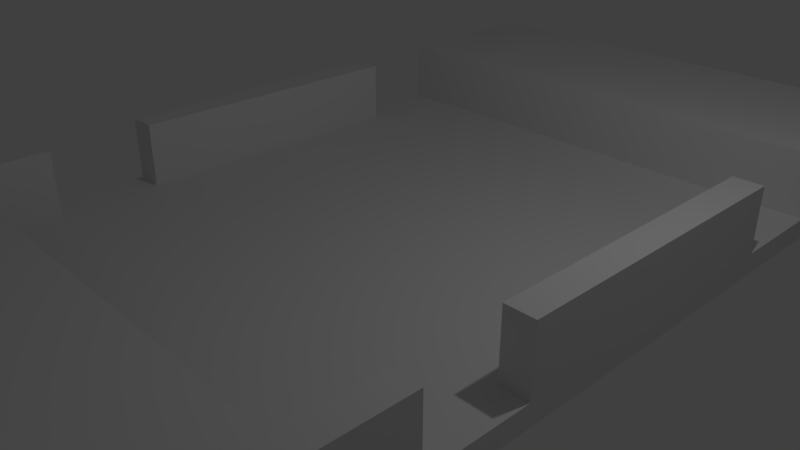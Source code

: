 # Source: phone_v4.blend  (saved by Blender 2.79.0; exported with 4.5.12 LTS)
import bpy
from mathutils import Matrix  # noqa: F401  (used for matrix-valued properties, if any)

bpy.ops.wm.read_factory_settings(use_empty=True)
scene = bpy.context.scene
scene.name = 'Scene'

# ---- collections
col_collection_1 = bpy.data.collections.new('Collection 1'); scene.collection.children.link(col_collection_1)
col_collection_2 = bpy.data.collections.new('Collection 2'); scene.collection.children.link(col_collection_2)
col_collection_2.hide_render = True
col_collection_2.hide_viewport = True
col_collection_3 = bpy.data.collections.new('Collection 3'); scene.collection.children.link(col_collection_3)

# ---- materials (node trees are filled in below, after node groups)
mat_material = bpy.data.materials.new('Material')
mat_material.alpha_threshold = 0.0
mat_material.use_transparent_shadow = False
mat_material.roughness = 0.5
mat_material.line_color = (0.0, 0.0, 0.0, 1.0)

# ---- material node trees

# ---- world
world_world = bpy.data.worlds.new('World'); scene.world = world_world
world_world.color = (0.05088, 0.05088, 0.05088)
world_world.use_sun_shadow = False
world_world.sun_shadow_jitter_overblur = 0.0
world_world.cycles.sampling_method = 'MANUAL'

# ---- cameras
cam_camera = bpy.data.cameras.new('Camera')
cam_camera.clip_end = 100.0
cam_camera.lens = 35.0
cam_camera.sensor_width = 32.0
cam_camera.sensor_height = 18.0
cam_camera.ortho_scale = 7.314
cam_camera.dof.focus_distance = 0.0
cam_camera.dof.aperture_fstop = 128.0

# ---- lights
light_lamp = bpy.data.lights.new('Lamp', 'POINT')
light_lamp.transmission_factor = 0.0
light_lamp.cutoff_distance = 30.0
light_lamp.energy = 100.0
light_lamp.shadow_buffer_clip_start = 1.001
light_lamp.shadow_soft_size = 0.1
light_lamp.shadow_maximum_resolution = 0.006
light_lamp.use_absolute_resolution = True

# ---- meshes
me_cube = bpy.data.meshes.new('Cube')
me_cube.from_pydata([(3.6, 7.0, 0.0), (3.6, -7.0, 0.0), (-3.6, -7.0, 0.0), (-3.6, 7.0, 0.0), (3.6, 7.0, 1.2), (3.6, -7.0, 1.2), (-3.6, -7.0, 1.2), (-3.6, 7.0, 1.2), (3.2, -6.6, 1.2), (-3.2, -6.6, 1.2), (3.2, -6.6, 0.3), (-3.2, -6.6, 0.3), (-3.6, 4.4, 1.2), (-3.2, 4.4, 0.3), (-3.6, 4.4, 0.0), (-3.2, 3.0, 0.3), (-3.2, 3.0, 1.2), (-3.6, 3.0, 1.2), (-3.6, 3.0, 0.0), (-3.6, 3.0, 0.3), (-3.6, 4.4, 0.3), (3.2, 4.4, 0.3), (3.2, 3.0, 0.3), (3.2, 3.0, 1.2), (3.6, 4.4, 1.2), (3.6, 3.0, 1.2), (3.6, 3.0, 0.0), (3.6, 4.4, 0.0), (3.6, 3.0, 0.3), (3.6, 4.4, 0.3), (-3.6, -1.2, 0.0), (-3.6, -1.2, 1.2), (-3.2, -1.2, 1.2), (-3.2, -1.2, 0.3), (-3.6, -2.6, 1.2), (-3.6, -2.6, 0.0), (-3.2, -2.6, 1.2), (-3.2, -2.6, 0.3), (-3.6, -1.2, 0.3), (-3.6, -2.6, 0.3), (3.6, -1.2, 1.2), (3.6, -1.2, 0.0), (3.2, -1.2, 1.2), (3.2, -1.2, 0.3), (3.6, -2.6, 1.2), (3.6, -2.6, 0.0), (3.2, -2.6, 1.2), (3.2, -2.6, 0.3), (3.6, -2.6, 0.3), (3.6, -1.2, 0.3), (-3.2, -5.6, 0.3), (3.2, -5.6, 0.3), (-2.8, -5.6, 0.6), (-2.8, -6.6, 0.6), (2.8, -5.6, 0.6), (-2.8, -6.6, 0.3), (-2.8, -5.6, 0.3), (2.8, -6.6, 0.6), (2.8, -6.6, 0.3), (2.8, -5.6, 0.3), (2.788, -6.6, 0.3), (-3.2, -6.6, 0.6), (3.2, -6.6, 0.6), (2.8, -6.6, 1.2), (-2.8, -6.6, 1.2)], [], [(0, 27, 26, 41, 45, 1, 2, 35, 30, 18, 14, 3), (56, 55, 53, 52), (0, 4, 24, 29, 27), (1, 5, 6, 2), (2, 6, 34, 39, 35), (4, 0, 3, 7), (10, 58, 57, 62), (5, 44, 46, 8), (8, 46, 47, 51, 10, 62), (20, 19, 15, 13), (14, 20, 12, 7, 3), (15, 16, 32, 33), (16, 17, 31, 32), (18, 19, 20, 14), (19, 17, 16, 15), (4, 7, 12, 24), (26, 28, 25, 40, 49, 41), (27, 29, 28, 26), (21, 22, 28, 29), (22, 23, 25, 28), (20, 29, 24, 12), (21, 13, 15, 33, 37, 50, 56, 59, 51, 47, 43, 22), (30, 38, 31, 17, 19, 18), (35, 39, 38, 30), (36, 34, 6, 9), (37, 36, 9, 61, 11, 50), (38, 33, 32, 31), (37, 33, 38, 39), (39, 34, 36, 37), (41, 49, 48, 45), (42, 40, 25, 23), (43, 42, 23, 22), (45, 48, 44, 5, 1), (48, 49, 43, 47), (40, 42, 43, 49), (47, 46, 44, 48), (55, 56, 50, 11), (51, 59, 60, 10), (6, 5, 8, 63, 64, 9), (58, 59, 54, 57), (59, 56, 52, 54), (61, 53, 55, 11), (61, 9, 64, 53), (52, 53, 57, 54), (8, 62, 57, 63), (53, 64, 63, 57)])
me_cube.materials.append(mat_material)
me_cube.use_remesh_preserve_volume = False
me_cube.use_remesh_preserve_attributes = False
me_cube.use_mirror_vertex_groups = False
me_cube.update()
me_cube_001 = bpy.data.meshes.new('Cube.001')
me_cube_001.from_pydata([(-3.8, -7.2, 0.0), (-3.8, -7.2, 0.5), (-3.8, 7.2, 0.0), (-3.8, 7.2, 0.5), (3.8, -7.2, 0.0), (3.8, -7.2, 0.5), (3.8, 7.2, 0.0), (3.8, 7.2, 0.5), (-3.6, -7.0, 0.5), (-3.6, 7.0, 0.5), (3.6, 7.0, 0.5), (3.6, -7.0, 0.5), (-3.6, -7.0, 0.2), (-3.6, 7.0, 0.2), (3.6, 7.0, 0.2), (3.6, -7.0, 0.2)], [], [(0, 1, 3, 2), (2, 3, 7, 6), (6, 7, 5, 4), (4, 5, 1, 0), (2, 6, 4, 0), (3, 1, 8, 9), (8, 11, 15, 12), (1, 5, 11, 8), (7, 3, 9, 10), (5, 7, 10, 11), (14, 13, 12, 15), (10, 9, 13, 14), (11, 10, 14, 15), (9, 8, 12, 13)])
me_cube_001.use_remesh_preserve_volume = False
me_cube_001.use_remesh_preserve_attributes = False
me_cube_001.use_mirror_vertex_groups = False
me_cube_001.update()
me_cube_002 = bpy.data.meshes.new('Cube.002')
me_cube_002.from_pydata([(-3.2, -1.5, 0.0), (-3.2, -1.5, 0.3), (-3.2, 1.5, 0.0), (-3.2, 1.5, 0.3), (3.2, -1.5, 0.0), (3.2, -1.5, 0.3), (3.2, 1.5, 0.0), (3.2, 1.5, 0.3), (2.8, 1.5, 0.3), (2.8, -1.5, 0.3), (-2.8, 1.5, 0.3), (-2.8, -1.5, 0.3), (2.8, 1.5, 0.6), (3.2, 1.5, 0.6), (3.2, -1.5, 0.6), (2.8, -1.5, 0.6), (-3.2, -1.5, 0.6), (-3.2, 1.5, 0.6), (-2.8, -1.5, 0.6), (-2.8, 1.5, 0.6)], [], [(0, 1, 3, 2), (2, 3, 10, 8, 7, 6), (6, 7, 5, 4), (4, 5, 9, 11, 1, 0), (2, 6, 4, 0), (7, 8, 12, 13), (9, 8, 10, 11), (1, 11, 18, 16), (13, 12, 15, 14), (8, 9, 15, 12), (5, 7, 13, 14), (9, 5, 14, 15), (18, 19, 17, 16), (11, 10, 19, 18), (10, 3, 17, 19), (3, 1, 16, 17)])
me_cube_002.use_remesh_preserve_volume = False
me_cube_002.use_remesh_preserve_attributes = False
me_cube_002.use_mirror_vertex_groups = False
me_cube_002.update()

# ---- objects
ob_cube = bpy.data.objects.new('Cube', me_cube)
ob_lamp = bpy.data.objects.new('Lamp', light_lamp)
ob_camera = bpy.data.objects.new('Camera', cam_camera)
ob_cube_001 = bpy.data.objects.new('Cube.001', me_cube_001)
ob_cube_002 = bpy.data.objects.new('Cube.002', me_cube_002)

# ---- transforms, parenting, visibility, modifiers, constraints
ob_cube.location = (0.0, 0.0, 0.0)
ob_cube.lock_rotations_4d = False
ob_cube.empty_display_type = 'ARROWS'
ob_cube.lineart.crease_threshold = 0.0
ob_lamp.location = (4.076, 1.005, 5.904)
ob_lamp.rotation_euler = (0.6503, 0.05522, 1.866)
ob_lamp.lock_rotations_4d = False
ob_lamp.empty_display_type = 'ARROWS'
ob_lamp.color = (0.0, 0.0, 0.0, 0.0)
ob_lamp.lineart.crease_threshold = 0.0
ob_camera.location = (7.481, -6.508, 5.344)
ob_camera.rotation_euler = (1.109, 0.0, 0.8149)
ob_camera.lock_rotations_4d = False
ob_camera.empty_display_type = 'ARROWS'
ob_camera.color = (0.0, 0.0, 0.0, 0.0)
ob_camera.display_type = 'WIRE'
ob_camera.lineart.crease_threshold = 0.0
ob_cube_001.location = (0.0, 0.0, -0.2)
ob_cube_001.lineart.crease_threshold = 0.0
ob_cube_002.location = (0.0, -5.1, 0.9)
ob_cube_002.rotation_euler = (3.142, 0.0, 0.0)
ob_cube_002.lineart.crease_threshold = 0.0

# ---- collection membership
col_collection_1.objects.link(ob_cube)
col_collection_1.objects.link(ob_lamp)
col_collection_1.objects.link(ob_camera)
col_collection_2.objects.link(ob_cube_001)
col_collection_3.objects.link(ob_cube_002)

# ---- scene / render settings (as saved in the file)
scene.camera = ob_camera
scene.frame_start = 1; scene.frame_end = 250; scene.frame_set(1)
scene.render.engine = 'BLENDER_EEVEE_NEXT'
scene.render.resolution_percentage = 50
scene.render.dither_intensity = 0.0
scene.cycles.use_denoising = False
scene.cycles.samples = 128
scene.cycles.sampling_pattern = 'TABULATED_SOBOL'
scene.cycles.use_adaptive_sampling = False
scene.cycles.use_light_tree = False
scene.cycles.blur_glossy = 0.0
scene.cycles.sample_clamp_indirect = 0.0
scene.view_settings.view_transform = 'Standard'
bpy.context.view_layer.update()
